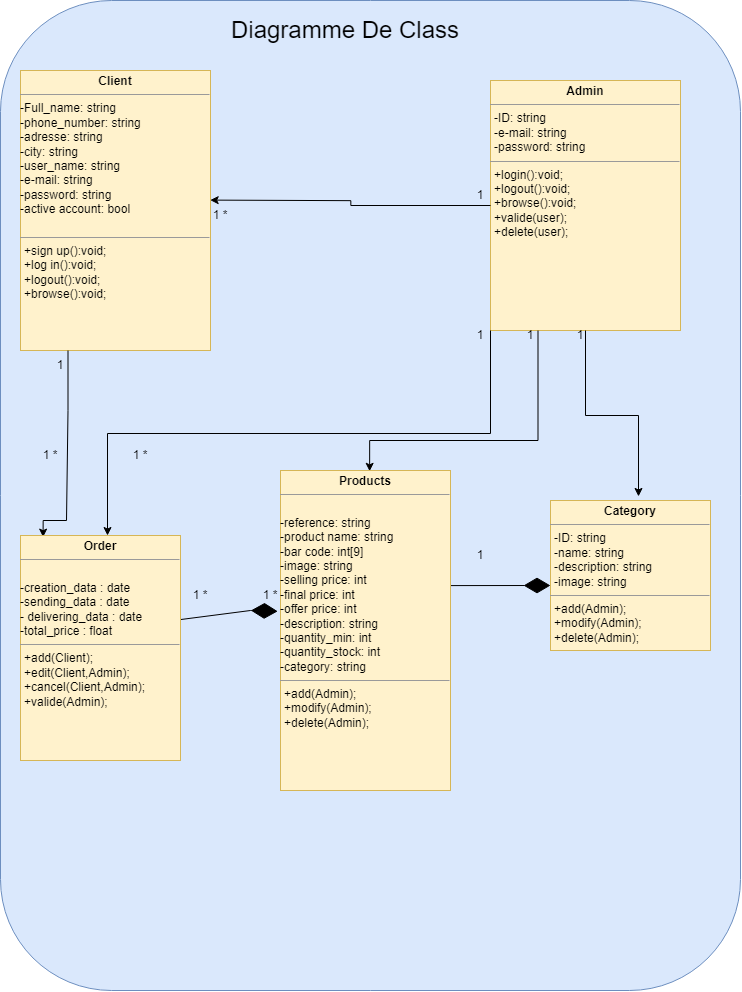

The diagram above was exported from draw.io. Its source (the exported page's mxGraphModel, read from the mxfile embedded in the PNG):
<mxGraphModel dx="2150" dy="687" grid="1" gridSize="10" guides="1" tooltips="1" connect="1" arrows="1" fold="1" page="1" pageScale="1" pageWidth="827" pageHeight="1169" math="0" shadow="0">
  <root>
    <mxCell id="0" />
    <mxCell id="1" parent="0" />
    <mxCell id="N51cZ5bpmaUAIvm65SXy-1" value="" style="rounded=1;whiteSpace=wrap;html=1;fillColor=#dae8fc;strokeColor=#6c8ebf;" vertex="1" parent="1">
      <mxGeometry x="-10" width="740" height="990" as="geometry" />
    </mxCell>
    <mxCell id="d3a9DGHn4nN1gl33QA9Q-34" value="&lt;p style=&quot;margin:0px;margin-top:4px;text-align:center;&quot;&gt;&lt;b&gt;Admin&lt;/b&gt;&lt;/p&gt;&lt;hr size=&quot;1&quot;&gt;&lt;p style=&quot;margin:0px;margin-left:4px;&quot;&gt;-ID: string&lt;br style=&quot;border-color: var(--border-color);&quot;&gt;-e-mail: string&lt;br style=&quot;border-color: var(--border-color);&quot;&gt;-password: string&lt;br&gt;&lt;/p&gt;&lt;hr size=&quot;1&quot;&gt;&lt;p style=&quot;margin:0px;margin-left:4px;&quot;&gt;+login():void;&lt;/p&gt;&lt;p style=&quot;margin:0px;margin-left:4px;&quot;&gt;+logout():void;&lt;br style=&quot;border-color: var(--border-color);&quot;&gt;+browse():void;&lt;br style=&quot;border-color: var(--border-color);&quot;&gt;+valide(user);&lt;br style=&quot;border-color: var(--border-color);&quot;&gt;+delete(user);&lt;br style=&quot;border-color: var(--border-color);&quot;&gt;&lt;br&gt;&lt;/p&gt;" style="verticalAlign=top;align=left;overflow=fill;fontSize=12;fontFamily=Helvetica;html=1;whiteSpace=wrap;fillColor=#fff2cc;strokeColor=#d6b656;" parent="1" vertex="1">
      <mxGeometry x="480" y="80" width="190" height="250" as="geometry" />
    </mxCell>
    <mxCell id="d3a9DGHn4nN1gl33QA9Q-35" style="edgeStyle=orthogonalEdgeStyle;rounded=0;orthogonalLoop=1;jettySize=auto;html=1;entryX=0.55;entryY=-0.027;entryDx=0;entryDy=0;entryPerimeter=0;" parent="1" source="d3a9DGHn4nN1gl33QA9Q-34" target="1Jh_Bw8celkUXCTQyvB_-2" edge="1">
      <mxGeometry relative="1" as="geometry">
        <mxPoint x="628.1400000000001" y="486.6" as="targetPoint" />
      </mxGeometry>
    </mxCell>
    <mxCell id="d3a9DGHn4nN1gl33QA9Q-36" style="edgeStyle=orthogonalEdgeStyle;rounded=0;orthogonalLoop=1;jettySize=auto;html=1;exitX=0.25;exitY=1;exitDx=0;exitDy=0;entryX=0.578;entryY=0.003;entryDx=0;entryDy=0;entryPerimeter=0;" parent="1" source="d3a9DGHn4nN1gl33QA9Q-34" edge="1">
      <mxGeometry relative="1" as="geometry">
        <Array as="points">
          <mxPoint x="528" y="440" />
          <mxPoint x="359" y="440" />
        </Array>
        <mxPoint x="359.1400000000001" y="470.78" as="targetPoint" />
      </mxGeometry>
    </mxCell>
    <mxCell id="d3a9DGHn4nN1gl33QA9Q-37" style="edgeStyle=orthogonalEdgeStyle;rounded=0;orthogonalLoop=1;jettySize=auto;html=1;exitX=0;exitY=1;exitDx=0;exitDy=0;entryX=0.5;entryY=0;entryDx=0;entryDy=0;" parent="1" source="d3a9DGHn4nN1gl33QA9Q-34" edge="1">
      <mxGeometry relative="1" as="geometry">
        <mxPoint x="97" y="535" as="targetPoint" />
        <Array as="points">
          <mxPoint x="480" y="433" />
          <mxPoint x="97" y="433" />
        </Array>
      </mxGeometry>
    </mxCell>
    <mxCell id="d3a9DGHn4nN1gl33QA9Q-38" style="edgeStyle=orthogonalEdgeStyle;rounded=0;orthogonalLoop=1;jettySize=auto;html=1;entryX=0.998;entryY=0.755;entryDx=0;entryDy=0;entryPerimeter=0;" parent="1" source="d3a9DGHn4nN1gl33QA9Q-34" edge="1">
      <mxGeometry relative="1" as="geometry">
        <mxPoint x="199.67999999999995" y="199.62" as="targetPoint" />
      </mxGeometry>
    </mxCell>
    <mxCell id="d3a9DGHn4nN1gl33QA9Q-39" value="&lt;p style=&quot;margin:0px;margin-top:4px;text-align:center;&quot;&gt;&lt;b&gt;Client&lt;/b&gt;&lt;/p&gt;&lt;hr size=&quot;1&quot;&gt;-Full_name: string&lt;br style=&quot;border-color: var(--border-color);&quot;&gt;-phone_number: string&lt;br style=&quot;border-color: var(--border-color);&quot;&gt;-adresse: string&lt;br style=&quot;border-color: var(--border-color);&quot;&gt;-city: string&lt;br style=&quot;border-color: var(--border-color);&quot;&gt;-user_name: string&lt;br style=&quot;border-color: var(--border-color);&quot;&gt;-e-mail: string&lt;br style=&quot;border-color: var(--border-color);&quot;&gt;-password: string&lt;br style=&quot;border-color: var(--border-color);&quot;&gt;-active account: bool&lt;p style=&quot;margin:0px;margin-left:4px;&quot;&gt;&lt;br&gt;&lt;/p&gt;&lt;hr size=&quot;1&quot;&gt;&lt;p style=&quot;margin:0px;margin-left:4px;&quot;&gt;+sign up():void;&lt;br style=&quot;border-color: var(--border-color);&quot;&gt;+log in():void;&lt;/p&gt;&lt;p style=&quot;margin:0px;margin-left:4px;&quot;&gt;+logout():void;&lt;br style=&quot;border-color: var(--border-color);&quot;&gt;+browse():void;&lt;br style=&quot;border-color: var(--border-color);&quot;&gt;&lt;br&gt;&lt;/p&gt;" style="verticalAlign=top;align=left;overflow=fill;fontSize=12;fontFamily=Helvetica;html=1;whiteSpace=wrap;fillColor=#fff2cc;strokeColor=#d6b656;" parent="1" vertex="1">
      <mxGeometry x="10" y="70" width="190" height="280" as="geometry" />
    </mxCell>
    <mxCell id="yhzkzvZsu5iPR285WJLW-1" style="edgeStyle=orthogonalEdgeStyle;rounded=0;orthogonalLoop=1;jettySize=auto;html=1;exitX=0.25;exitY=1;exitDx=0;exitDy=0;entryX=0.112;entryY=0.017;entryDx=0;entryDy=0;entryPerimeter=0;" parent="1" source="d3a9DGHn4nN1gl33QA9Q-39" edge="1">
      <mxGeometry relative="1" as="geometry">
        <Array as="points">
          <mxPoint x="58" y="410" />
          <mxPoint x="56" y="410" />
          <mxPoint x="56" y="520" />
          <mxPoint x="33" y="520" />
        </Array>
        <mxPoint x="32.591999999999985" y="536.615" as="targetPoint" />
      </mxGeometry>
    </mxCell>
    <mxCell id="N2sp3QDJBqxEYbUwn9lH-1" value="1" style="text;html=1;strokeColor=none;fillColor=none;align=center;verticalAlign=middle;whiteSpace=wrap;rounded=0;" parent="1" vertex="1">
      <mxGeometry x="440" y="180" width="60" height="30" as="geometry" />
    </mxCell>
    <mxCell id="N2sp3QDJBqxEYbUwn9lH-2" value="1" style="text;html=1;strokeColor=none;fillColor=none;align=center;verticalAlign=middle;whiteSpace=wrap;rounded=0;" parent="1" vertex="1">
      <mxGeometry x="540" y="320" width="60" height="30" as="geometry" />
    </mxCell>
    <mxCell id="N2sp3QDJBqxEYbUwn9lH-3" value="1" style="text;html=1;strokeColor=none;fillColor=none;align=center;verticalAlign=middle;whiteSpace=wrap;rounded=0;" parent="1" vertex="1">
      <mxGeometry x="490" y="320" width="60" height="30" as="geometry" />
    </mxCell>
    <mxCell id="N2sp3QDJBqxEYbUwn9lH-4" value="1" style="text;html=1;strokeColor=none;fillColor=none;align=center;verticalAlign=middle;whiteSpace=wrap;rounded=0;" parent="1" vertex="1">
      <mxGeometry x="440" y="320" width="60" height="30" as="geometry" />
    </mxCell>
    <mxCell id="N2sp3QDJBqxEYbUwn9lH-6" value="1 *" style="text;html=1;strokeColor=none;fillColor=none;align=center;verticalAlign=middle;whiteSpace=wrap;rounded=0;" parent="1" vertex="1">
      <mxGeometry x="100" y="440" width="60" height="30" as="geometry" />
    </mxCell>
    <mxCell id="N2sp3QDJBqxEYbUwn9lH-7" value="1 *" style="text;html=1;strokeColor=none;fillColor=none;align=center;verticalAlign=middle;whiteSpace=wrap;rounded=0;" parent="1" vertex="1">
      <mxGeometry x="160" y="580" width="60" height="30" as="geometry" />
    </mxCell>
    <mxCell id="N2sp3QDJBqxEYbUwn9lH-8" value="1 *" style="text;html=1;strokeColor=none;fillColor=none;align=center;verticalAlign=middle;whiteSpace=wrap;rounded=0;" parent="1" vertex="1">
      <mxGeometry x="180" y="200" width="60" height="30" as="geometry" />
    </mxCell>
    <mxCell id="N2sp3QDJBqxEYbUwn9lH-9" value="1 *" style="text;html=1;strokeColor=none;fillColor=none;align=center;verticalAlign=middle;whiteSpace=wrap;rounded=0;" parent="1" vertex="1">
      <mxGeometry x="390" y="540" width="60" height="30" as="geometry" />
    </mxCell>
    <mxCell id="N2sp3QDJBqxEYbUwn9lH-10" value="1 *" style="text;html=1;strokeColor=none;fillColor=none;align=center;verticalAlign=middle;whiteSpace=wrap;rounded=0;" parent="1" vertex="1">
      <mxGeometry x="230" y="580" width="60" height="30" as="geometry" />
    </mxCell>
    <mxCell id="N2sp3QDJBqxEYbUwn9lH-11" value="1" style="text;html=1;strokeColor=none;fillColor=none;align=center;verticalAlign=middle;whiteSpace=wrap;rounded=0;" parent="1" vertex="1">
      <mxGeometry x="440" y="540" width="60" height="30" as="geometry" />
    </mxCell>
    <mxCell id="N2sp3QDJBqxEYbUwn9lH-12" value="1 *" style="text;html=1;strokeColor=none;fillColor=none;align=center;verticalAlign=middle;whiteSpace=wrap;rounded=0;" parent="1" vertex="1">
      <mxGeometry x="10" y="440" width="60" height="30" as="geometry" />
    </mxCell>
    <mxCell id="N2sp3QDJBqxEYbUwn9lH-13" value="1" style="text;html=1;strokeColor=none;fillColor=none;align=center;verticalAlign=middle;whiteSpace=wrap;rounded=0;" parent="1" vertex="1">
      <mxGeometry x="20" y="350" width="60" height="30" as="geometry" />
    </mxCell>
    <mxCell id="SkFwD-t4yFCi04e_WkhA-1" value="&lt;font style=&quot;font-size: 24px;&quot;&gt;Diagramme De Class&lt;/font&gt;" style="text;html=1;strokeColor=none;fillColor=none;align=center;verticalAlign=middle;whiteSpace=wrap;rounded=0;" vertex="1" parent="1">
      <mxGeometry x="170" y="10" width="330" height="40" as="geometry" />
    </mxCell>
    <mxCell id="6I8AXJiS_gP8kwQ5b_66-1" value="" style="endArrow=diamondThin;endFill=1;endSize=24;html=1;rounded=0;entryX=-0.016;entryY=0.44;entryDx=0;entryDy=0;entryPerimeter=0;exitX=0.996;exitY=0.374;exitDx=0;exitDy=0;exitPerimeter=0;" edge="1" parent="1" source="Mm753tMNGoSYR8RxBWY2-3" target="Mm753tMNGoSYR8RxBWY2-2">
      <mxGeometry width="160" relative="1" as="geometry">
        <mxPoint x="180" y="606.25" as="sourcePoint" />
        <mxPoint x="283.22" y="607.02" as="targetPoint" />
        <Array as="points">
          <mxPoint x="240" y="610" />
        </Array>
      </mxGeometry>
    </mxCell>
    <mxCell id="6I8AXJiS_gP8kwQ5b_66-2" value="" style="endArrow=diamondThin;endFill=1;endSize=24;html=1;rounded=0;entryX=0;entryY=0.5;entryDx=0;entryDy=0;" edge="1" parent="1">
      <mxGeometry width="160" relative="1" as="geometry">
        <mxPoint x="414" y="585.1145038167938" as="sourcePoint" />
        <mxPoint x="540" y="585" as="targetPoint" />
      </mxGeometry>
    </mxCell>
    <mxCell id="Mm753tMNGoSYR8RxBWY2-2" value="&lt;p style=&quot;margin:0px;margin-top:4px;text-align:center;&quot;&gt;&lt;b&gt;Products&lt;/b&gt;&lt;/p&gt;&lt;hr size=&quot;1&quot;&gt;&lt;p style=&quot;margin:0px;margin-left:4px;&quot;&gt;&lt;br&gt;&lt;/p&gt;-reference: string&lt;br style=&quot;border-color: var(--border-color);&quot;&gt;-product name: string&lt;br style=&quot;border-color: var(--border-color);&quot;&gt;-bar code: int[9]&lt;br style=&quot;border-color: var(--border-color);&quot;&gt;-image: string&lt;br style=&quot;border-color: var(--border-color);&quot;&gt;-selling price: int&lt;br style=&quot;border-color: var(--border-color);&quot;&gt;-final price: int&lt;br style=&quot;border-color: var(--border-color);&quot;&gt;-offer price: int&lt;br style=&quot;border-color: var(--border-color);&quot;&gt;-description: string&lt;br style=&quot;border-color: var(--border-color);&quot;&gt;-quantity_min: int&lt;br style=&quot;border-color: var(--border-color);&quot;&gt;-quantity_stock: int&lt;br style=&quot;border-color: var(--border-color);&quot;&gt;-category: string&lt;hr size=&quot;1&quot;&gt;&lt;p style=&quot;margin:0px;margin-left:4px;&quot;&gt;+add(Admin);&lt;br style=&quot;border-color: var(--border-color);&quot;&gt;+modify(Admin&lt;span style=&quot;background-color: initial;&quot;&gt;);&lt;/span&gt;&lt;/p&gt;&lt;p style=&quot;margin:0px;margin-left:4px;&quot;&gt;+delete(Admin);&lt;br&gt;&lt;/p&gt;" style="verticalAlign=top;align=left;overflow=fill;fontSize=12;fontFamily=Helvetica;html=1;whiteSpace=wrap;fillColor=#fff2cc;strokeColor=#d6b656;" vertex="1" parent="1">
      <mxGeometry x="270" y="470" width="170" height="320" as="geometry" />
    </mxCell>
    <mxCell id="Mm753tMNGoSYR8RxBWY2-3" value="&lt;p style=&quot;margin:0px;margin-top:4px;text-align:center;&quot;&gt;&lt;b&gt;Order&lt;/b&gt;&lt;/p&gt;&lt;hr size=&quot;1&quot;&gt;&lt;p style=&quot;margin:0px;margin-left:4px;&quot;&gt;&lt;br&gt;&lt;/p&gt;-creation_data : date&lt;br style=&quot;border-color: var(--border-color);&quot;&gt;-sending_data : date&lt;br style=&quot;border-color: var(--border-color);&quot;&gt;- delivering_data : date&lt;br style=&quot;border-color: var(--border-color);&quot;&gt;-total_price : float&lt;hr size=&quot;1&quot;&gt;&lt;p style=&quot;margin:0px;margin-left:4px;&quot;&gt;+add(Client);&lt;br style=&quot;border-color: var(--border-color);&quot;&gt;+edit(Client,Admin);&lt;br style=&quot;border-color: var(--border-color);&quot;&gt;+cancel(Client,Admin);&lt;br&gt;&lt;/p&gt;&lt;p style=&quot;margin:0px;margin-left:4px;&quot;&gt;+valide(Admin);&lt;br&gt;&lt;/p&gt;" style="verticalAlign=top;align=left;overflow=fill;fontSize=12;fontFamily=Helvetica;html=1;whiteSpace=wrap;fillColor=#fff2cc;strokeColor=#d6b656;" vertex="1" parent="1">
      <mxGeometry x="10" y="535" width="160" height="225" as="geometry" />
    </mxCell>
    <mxCell id="1Jh_Bw8celkUXCTQyvB_-1" style="edgeStyle=orthogonalEdgeStyle;rounded=0;orthogonalLoop=1;jettySize=auto;html=1;exitX=0.5;exitY=1;exitDx=0;exitDy=0;" edge="1" parent="1" source="Mm753tMNGoSYR8RxBWY2-3" target="Mm753tMNGoSYR8RxBWY2-3">
      <mxGeometry relative="1" as="geometry" />
    </mxCell>
    <mxCell id="1Jh_Bw8celkUXCTQyvB_-2" value="&lt;p style=&quot;margin:0px;margin-top:4px;text-align:center;&quot;&gt;&lt;b&gt;Category&lt;/b&gt;&lt;/p&gt;&lt;hr size=&quot;1&quot;&gt;&lt;p style=&quot;margin:0px;margin-left:4px;&quot;&gt;-ID: string&lt;br style=&quot;border-color: var(--border-color);&quot;&gt;-name: string&lt;br style=&quot;border-color: var(--border-color);&quot;&gt;-description: string&lt;br style=&quot;border-color: var(--border-color);&quot;&gt;-image: string&lt;br&gt;&lt;/p&gt;&lt;hr size=&quot;1&quot;&gt;&lt;p style=&quot;border-color: var(--border-color); margin: 0px 0px 0px 4px;&quot;&gt;+add(Admin);&lt;br style=&quot;border-color: var(--border-color);&quot;&gt;+modify(Admin);&lt;/p&gt;&lt;p style=&quot;border-color: var(--border-color); margin: 0px 0px 0px 4px;&quot;&gt;+delete(Admin);&lt;/p&gt;" style="verticalAlign=top;align=left;overflow=fill;fontSize=12;fontFamily=Helvetica;html=1;whiteSpace=wrap;fillColor=#fff2cc;strokeColor=#d6b656;" vertex="1" parent="1">
      <mxGeometry x="540" y="500" width="160" height="150" as="geometry" />
    </mxCell>
  </root>
</mxGraphModel>